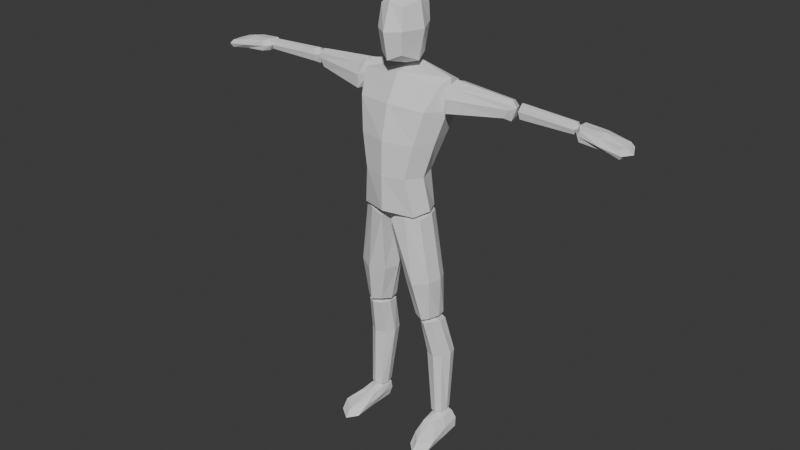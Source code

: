 # Source: HumanoidParts.blend  (saved by Blender 4.1.24; exported with 4.5.12 LTS)
import bpy
from mathutils import Matrix  # noqa: F401  (used for matrix-valued properties, if any)

bpy.ops.wm.read_factory_settings(use_empty=True)
scene = bpy.context.scene
scene.name = 'Scene'

# ---- collections
col_collection = bpy.data.collections.new('Collection'); scene.collection.children.link(col_collection)

# ---- world
world_world = bpy.data.worlds.new('World'); scene.world = world_world
world_world.use_nodes = True; world_world.node_tree.nodes.clear()
_N = world_world.node_tree.nodes; _L = world_world.node_tree.links
n0 = _N.new('ShaderNodeOutputWorld'); n0.name = 'World Output'; n0.location = (300, 300)
n1 = _N.new('ShaderNodeBackground'); n1.name = 'Background'; n1.location = (10, 300)
n1.inputs[0].default_value = (0.05088, 0.05088, 0.05088, 1.0)
_L.new(n1.outputs[0], n0.inputs[0])
n0.is_active_output = True
world_world.color = (0.05088, 0.05088, 0.05088)
world_world.use_sun_shadow = False
world_world.sun_shadow_jitter_overblur = 0.0

# ---- meshes
me_004 = bpy.data.meshes.new('큐브.004')
me_004.from_pydata([(-0.01894, -0.02719, -0.4383), (0.04346, -0.09582, -0.03138), (-0.01527, 0.05975, -0.4486), (0.04088, 0.09531, -0.03056), (-0.08222, -0.0268, -0.4389), (-0.05732, -0.05591, -0.02195), (-0.08907, 0.05318, -0.4394), (-0.03821, 0.05792, -0.02445), (-0.00581, 0.01718, -0.4514), (0.0158, -0.04651, -0.2882), (0.0559, -0.0008987, -0.01896), (0.00529, 0.06222, -0.2889), (-0.05758, 0.06986, -0.4464), (0.001677, 0.08476, -0.02605), (-0.08086, 0.05979, -0.2799), (-0.09581, 0.01792, -0.439), (-0.06541, 0.002029, -0.01272), (-0.09466, -0.04607, -0.2757), (-0.0578, -0.0417, -0.446), (-0.009846, -0.08591, -0.02001), (0.0, 0.0, 0.0), (-0.05527, 0.01797, -0.455), (-0.03786, -0.07613, -0.2871), (-0.1022, 0.01353, -0.2763), (-0.04086, 0.08049, -0.2843), (0.03088, 0.01638, -0.2926)], [], [(25, 11, 3, 10), (24, 14, 7, 13), (23, 17, 5, 16), (22, 9, 1, 19), (21, 18, 4, 15), (20, 19, 1, 10), (16, 5, 19, 20), (7, 16, 20, 13), (13, 20, 10, 3), (8, 0, 18, 21), (2, 8, 21, 12), (12, 21, 15, 6), (18, 0, 9, 22), (4, 18, 22, 17), (17, 22, 19, 5), (15, 4, 17, 23), (6, 15, 23, 14), (14, 23, 16, 7), (12, 6, 14, 24), (2, 12, 24, 11), (11, 24, 13, 3), (8, 2, 11, 25), (0, 8, 25, 9), (9, 25, 10, 1)])
_uv = me_004.uv_layers.new(name='UV 맵')
_uv.uv.foreach_set('vector', [0.5, 0.125, 0.5, 0.25, 0.625, 0.25, 0.625, 0.07372, 0.5, 0.375, 0.5, 0.5, 0.625, 0.5, 0.625, 0.375, 0.5, 0.625, 0.5, 0.75, 0.625, 0.75, 0.625, 0.625, 0.5, 0.875, 0.5, 1.0, 0.625, 1.0, 0.625, 0.875, 0.25, 0.625, 0.25, 0.75, 0.375, 0.75, 0.375, 0.625, 0.75, 0.625, 0.75, 0.75, 0.875, 0.75, 0.875, 0.6763, 0.625, 0.625, 0.625, 0.75, 0.75, 0.75, 0.75, 0.625, 0.625, 0.5, 0.625, 0.625, 0.75, 0.625, 0.75, 0.5, 0.75, 0.5, 0.75, 0.625, 0.875, 0.6763, 0.875, 0.5, 0.125, 0.625, 0.125, 0.75, 0.25, 0.75, 0.25, 0.625, 0.125, 0.5, 0.125, 0.625, 0.25, 0.625, 0.25, 0.5, 0.25, 0.5, 0.25, 0.625, 0.375, 0.625, 0.375, 0.5, 0.375, 0.875, 0.375, 1.0, 0.5, 1.0, 0.5, 0.875, 0.375, 0.75, 0.375, 0.875, 0.5, 0.875, 0.5, 0.75, 0.5, 0.75, 0.5, 0.875, 0.625, 0.875, 0.625, 0.75, 0.375, 0.625, 0.375, 0.75, 0.5, 0.75, 0.5, 0.625, 0.375, 0.5, 0.375, 0.625, 0.5, 0.625, 0.5, 0.5, 0.5, 0.5, 0.5, 0.625, 0.625, 0.625, 0.625, 0.5, 0.375, 0.375, 0.375, 0.5, 0.5, 0.5, 0.5, 0.375, 0.375, 0.25, 0.375, 0.375, 0.5, 0.375, 0.5, 0.25, 0.5, 0.25, 0.5, 0.375, 0.625, 0.375, 0.625, 0.25, 0.375, 0.125, 0.375, 0.25, 0.5, 0.25, 0.5, 0.125, 0.375, 0.0, 0.375, 0.125, 0.5, 0.125, 0.5, 0.0, 0.5, 0.0, 0.5, 0.125, 0.625, 0.07372, 0.625, 0.0])
me_004.update()
me_005 = bpy.data.meshes.new('큐브.005')
me_005.from_pydata([(-0.009951, 0.005518, -0.4295), (0.02253, -0.02948, -0.01076), (-0.00948, 0.06812, -0.4272), (0.03281, 0.04839, -0.01668), (-0.05725, 0.006348, -0.4256), (-0.0328, -0.03152, -0.005021), (-0.05663, 0.06038, -0.4194), (-0.04026, 0.0432, -0.009585), (-0.0004806, 0.03575, -0.4299), (0.0147, 0.005931, -0.168), (0.03835, 0.00548, -0.01351), (0.01906, 0.086, -0.1712), (-0.03395, 0.07329, -0.4258), (-0.005795, 0.05732, -0.008191), (-0.05888, 0.07981, -0.1639), (-0.06253, 0.03668, -0.4231), (-0.04462, 0.006112, -0.004086), (-0.05519, 0.007483, -0.1619), (-0.03534, -0.002953, -0.4252), (-0.004929, -0.04626, -0.009663), (0.0, 0.0, 0.0), (-0.03422, 0.03572, -0.4338), (-0.02486, -0.009856, -0.1672), (-0.07031, 0.04263, -0.1628), (-0.02609, 0.09864, -0.1667), (0.03298, 0.04138, -0.1719)], [], [(25, 11, 3, 10), (24, 14, 7, 13), (23, 17, 5, 16), (22, 9, 1, 19), (21, 18, 4, 15), (20, 19, 1, 10), (16, 5, 19, 20), (7, 16, 20, 13), (13, 20, 10, 3), (8, 0, 18, 21), (2, 8, 21, 12), (12, 21, 15, 6), (18, 0, 9, 22), (4, 18, 22, 17), (17, 22, 19, 5), (15, 4, 17, 23), (6, 15, 23, 14), (14, 23, 16, 7), (12, 6, 14, 24), (2, 12, 24, 11), (11, 24, 13, 3), (8, 2, 11, 25), (0, 8, 25, 9), (9, 25, 10, 1)])
_uv = me_005.uv_layers.new(name='UV 맵')
_uv.uv.foreach_set('vector', [0.5, 0.125, 0.5, 0.25, 0.625, 0.25, 0.625, 0.125, 0.5, 0.375, 0.5, 0.5, 0.625, 0.5, 0.625, 0.375, 0.5, 0.625, 0.5, 0.75, 0.625, 0.75, 0.625, 0.625, 0.5, 0.875, 0.5, 1.0, 0.625, 1.0, 0.625, 0.875, 0.25, 0.625, 0.25, 0.75, 0.375, 0.75, 0.375, 0.625, 0.75, 0.625, 0.75, 0.75, 0.875, 0.75, 0.875, 0.625, 0.625, 0.625, 0.625, 0.75, 0.75, 0.75, 0.75, 0.625, 0.625, 0.5, 0.625, 0.625, 0.75, 0.625, 0.75, 0.5, 0.75, 0.5, 0.75, 0.625, 0.875, 0.625, 0.875, 0.5, 0.125, 0.625, 0.125, 0.75, 0.25, 0.75, 0.25, 0.625, 0.125, 0.5, 0.125, 0.625, 0.25, 0.625, 0.25, 0.5, 0.25, 0.5, 0.25, 0.625, 0.375, 0.625, 0.375, 0.5, 0.375, 0.875, 0.375, 1.0, 0.5, 1.0, 0.5, 0.875, 0.375, 0.75, 0.375, 0.875, 0.5, 0.875, 0.5, 0.75, 0.5, 0.75, 0.5, 0.875, 0.625, 0.875, 0.625, 0.75, 0.375, 0.625, 0.375, 0.75, 0.5, 0.75, 0.5, 0.625, 0.375, 0.5, 0.375, 0.625, 0.5, 0.625, 0.5, 0.5, 0.5, 0.5, 0.5, 0.625, 0.625, 0.625, 0.625, 0.5, 0.375, 0.375, 0.375, 0.5, 0.5, 0.5, 0.5, 0.375, 0.375, 0.25, 0.375, 0.375, 0.5, 0.375, 0.5, 0.25, 0.5, 0.25, 0.5, 0.375, 0.625, 0.375, 0.625, 0.25, 0.375, 0.125, 0.375, 0.25, 0.5, 0.25, 0.5, 0.125, 0.375, 0.0, 0.375, 0.125, 0.5, 0.125, 0.5, 0.0, 0.5, 0.0, 0.5, 0.125, 0.625, 0.125, 0.625, 0.0])
me_005.update()
me_013 = bpy.data.meshes.new('큐브.013')
me_013.from_pydata([(-0.03, -0.04978, -0.02055), (-0.02959, -0.04978, 0.01912), (-0.01232, 0.01922, -0.02193), (-0.01204, 0.01922, 0.02008), (-0.1829, -0.06065, -0.03459), (-0.18, -0.06065, -0.00468), (-0.1776, 0.02078, -0.03352), (-0.1748, 0.02078, -0.003665), (-0.01446, -0.02261, -0.02201), (-0.02336, -0.05183, -0.0006232), (-0.01399, -0.02261, 0.02353), (0.001194, 0.02559, -0.001173), (-0.09204, 0.02036, -0.02144), (-0.09228, 0.02036, 0.01417), (-0.1854, 0.02735, -0.01895), (-0.1877, -0.0228, -0.03669), (-0.1841, -0.0228, -0.005477), (-0.1919, -0.06735, -0.01972), (-0.1044, -0.0528, -0.02435), (-0.1045, -0.0528, 0.01123), (-0.1041, -0.01554, 0.01941), (-0.1042, -0.01554, -0.02569), (-0.1046, -0.06589, -0.008465), (-0.2118, -0.02528, -0.02309), (-0.0923, 0.03331, -0.005238), (-0.001194, -0.02559, 0.001173)], [], [(25, 11, 3, 10), (24, 14, 7, 13), (23, 17, 5, 16), (22, 9, 1, 19), (21, 18, 4, 15), (20, 19, 1, 10), (16, 5, 19, 20), (7, 16, 20, 13), (13, 20, 10, 3), (8, 0, 18, 21), (2, 8, 21, 12), (12, 21, 15, 6), (18, 0, 9, 22), (4, 18, 22, 17), (17, 22, 19, 5), (15, 4, 17, 23), (6, 15, 23, 14), (14, 23, 16, 7), (12, 6, 14, 24), (2, 12, 24, 11), (11, 24, 13, 3), (8, 2, 11, 25), (0, 8, 25, 9), (9, 25, 10, 1)])
_uv = me_013.uv_layers.new(name='UV 맵')
_uv.uv.foreach_set('vector', [0.5, 0.125, 0.5, 0.25, 0.625, 0.25, 0.625, 0.125, 0.5, 0.375, 0.5, 0.5, 0.625, 0.5, 0.625, 0.375, 0.5, 0.625, 0.5, 0.75, 0.625, 0.75, 0.625, 0.625, 0.5, 0.875, 0.5, 1.0, 0.625, 1.0, 0.625, 0.875, 0.25, 0.625, 0.25, 0.75, 0.375, 0.75, 0.375, 0.625, 0.75, 0.625, 0.75, 0.75, 0.875, 0.75, 0.875, 0.625, 0.625, 0.625, 0.625, 0.75, 0.75, 0.75, 0.75, 0.625, 0.625, 0.5, 0.625, 0.625, 0.75, 0.625, 0.75, 0.5, 0.75, 0.5, 0.75, 0.625, 0.875, 0.625, 0.875, 0.5, 0.125, 0.625, 0.125, 0.75, 0.25, 0.75, 0.25, 0.625, 0.125, 0.5, 0.125, 0.625, 0.25, 0.625, 0.25, 0.5, 0.25, 0.5, 0.25, 0.625, 0.375, 0.625, 0.375, 0.5, 0.375, 0.875, 0.375, 1.0, 0.5, 1.0, 0.5, 0.875, 0.375, 0.75, 0.375, 0.875, 0.5, 0.875, 0.5, 0.75, 0.5, 0.75, 0.5, 0.875, 0.625, 0.875, 0.625, 0.75, 0.375, 0.625, 0.375, 0.75, 0.5, 0.75, 0.5, 0.625, 0.375, 0.5, 0.375, 0.625, 0.5, 0.625, 0.5, 0.5, 0.5, 0.5, 0.5, 0.625, 0.625, 0.625, 0.625, 0.5, 0.375, 0.375, 0.375, 0.5, 0.5, 0.5, 0.5, 0.375, 0.375, 0.25, 0.375, 0.375, 0.5, 0.375, 0.5, 0.25, 0.5, 0.25, 0.5, 0.375, 0.625, 0.375, 0.625, 0.25, 0.375, 0.125, 0.375, 0.25, 0.5, 0.25, 0.5, 0.125, 0.375, 0.0, 0.375, 0.125, 0.5, 0.125, 0.5, 0.0, 0.5, 0.0, 0.5, 0.125, 0.625, 0.125, 0.625, 0.0])
me_013.update()
me_002 = bpy.data.meshes.new('큐브.002')
me_002.from_pydata([(-0.01924, -0.0257, -0.02276), (-0.01969, -0.02422, 0.02257), (-0.01747, 0.02444, -0.02335), (-0.0144, 0.01667, 0.01748), (-0.2286, -0.03286, -0.01774), (-0.2276, -0.03117, 0.01019), (-0.2206, 0.01214, -0.01813), (-0.2204, 0.009771, 0.01038), (-0.01303, 0.002177, -0.0373), (-0.01407, -0.02997, 0.003279), (-0.01232, -0.002662, 0.02585), (-0.01169, 0.02629, 0.0001431), (-0.2238, 0.01636, -0.003147), (-0.2259, -0.008491, -0.02457), (-0.2242, -0.009247, 0.01695), (-0.231, -0.03707, -0.001346), (-0.2369, -0.01016, -0.0008459), (2.98e-08, 0.0, 0.0)], [], [(17, 11, 3, 10), (11, 12, 7, 3), (16, 15, 5, 14), (15, 9, 1, 5), (8, 0, 4, 13), (14, 5, 1, 10), (7, 14, 10, 3), (2, 8, 13, 6), (4, 0, 9, 15), (13, 4, 15, 16), (6, 13, 16, 12), (12, 16, 14, 7), (2, 6, 12, 11), (8, 2, 11, 17), (0, 8, 17, 9), (9, 17, 10, 1)])
_uv = me_002.uv_layers.new(name='UV 맵')
_uv.uv.foreach_set('vector', [0.5, 0.1326, 0.5, 0.2652, 0.625, 0.2652, 0.625, 0.1326, 0.5, 0.2652, 0.5, 0.5, 0.625, 0.5, 0.625, 0.2652, 0.5, 0.625, 0.5, 0.75, 0.625, 0.75, 0.625, 0.625, 0.5, 0.75, 0.5, 0.9848, 0.625, 0.9848, 0.625, 0.75, 0.1402, 0.625, 0.1402, 0.75, 0.375, 0.75, 0.375, 0.625, 0.625, 0.625, 0.625, 0.75, 0.8598, 0.75, 0.8598, 0.625, 0.625, 0.5, 0.625, 0.625, 0.8598, 0.625, 0.8598, 0.5, 0.1402, 0.5, 0.1402, 0.625, 0.375, 0.625, 0.375, 0.5, 0.375, 0.75, 0.375, 0.9848, 0.5, 0.9848, 0.5, 0.75, 0.375, 0.625, 0.375, 0.75, 0.5, 0.75, 0.5, 0.625, 0.375, 0.5, 0.375, 0.625, 0.5, 0.625, 0.5, 0.5, 0.5, 0.5, 0.5, 0.625, 0.625, 0.625, 0.625, 0.5, 0.375, 0.2652, 0.375, 0.5, 0.5, 0.5, 0.5, 0.2652, 0.375, 0.1326, 0.375, 0.2652, 0.5, 0.2652, 0.5, 0.1326, 0.375, 0.0, 0.375, 0.1326, 0.5, 0.1326, 0.5, 0.0, 0.5, 0.0, 0.5, 0.1326, 0.625, 0.1326, 0.625, 0.0])
me_002.update()
me_007 = bpy.data.meshes.new('큐브.007')
me_007.from_pydata([(0.0186, -0.1515, -0.07826), (0.0226, -0.06378, -0.01953), (0.01991, 0.04365, -0.07466), (0.02697, 0.0457, -0.008763), (-0.0645, -0.1533, -0.07885), (-0.03592, -0.0644, -0.01968), (-0.05134, 0.04452, -0.07501), (-0.03027, 0.04808, -0.01015), (0.02007, -0.04948, -0.07326), (0.02474, -0.1121, -0.04862), (0.02513, -0.007324, -0.01025), (0.02734, 0.05093, -0.0408), (-0.01648, 0.0627, -0.08258), (-0.0006566, 0.05093, -0.004353), (-0.04487, 0.05508, -0.04283), (-0.06062, -0.05, -0.07334), (-0.03199, -0.006157, -0.01095), (-0.07, -0.12, -0.0507), (-0.01741, -0.1863, -0.08549), (-0.004785, -0.06446, -0.01745), (0.0, 0.0, 0.0), (-0.02208, -0.05857, -0.08418), (-0.01722, -0.1612, -0.05559), (-0.05692, -0.02827, -0.042), (-0.008758, 0.07079, -0.03943), (0.03128, -0.02816, -0.04175)], [], [(25, 11, 3, 10), (24, 14, 7, 13), (23, 17, 5, 16), (22, 9, 1, 19), (21, 18, 4, 15), (20, 19, 1, 10), (16, 5, 19, 20), (7, 16, 20, 13), (13, 20, 10, 3), (8, 0, 18, 21), (2, 8, 21, 12), (12, 21, 15, 6), (18, 0, 9, 22), (4, 18, 22, 17), (17, 22, 19, 5), (15, 4, 17, 23), (6, 15, 23, 14), (14, 23, 16, 7), (12, 6, 14, 24), (2, 12, 24, 11), (11, 24, 13, 3), (8, 2, 11, 25), (0, 8, 25, 9), (9, 25, 10, 1)])
_uv = me_007.uv_layers.new(name='UV 맵')
_uv.uv.foreach_set('vector', [0.5, 0.125, 0.5, 0.25, 0.625, 0.25, 0.625, 0.125, 0.5, 0.375, 0.5, 0.5, 0.625, 0.5, 0.625, 0.375, 0.5, 0.625, 0.5, 0.75, 0.625, 0.75, 0.625, 0.625, 0.5, 0.875, 0.5, 1.0, 0.625, 1.0, 0.625, 0.875, 0.25, 0.625, 0.25, 0.75, 0.375, 0.75, 0.375, 0.625, 0.75, 0.625, 0.75, 0.75, 0.875, 0.75, 0.875, 0.625, 0.625, 0.625, 0.625, 0.75, 0.75, 0.75, 0.75, 0.625, 0.625, 0.5, 0.625, 0.625, 0.75, 0.625, 0.75, 0.5, 0.75, 0.5, 0.75, 0.625, 0.875, 0.625, 0.875, 0.5, 0.125, 0.625, 0.125, 0.75, 0.25, 0.75, 0.25, 0.625, 0.125, 0.5, 0.125, 0.625, 0.25, 0.625, 0.25, 0.5, 0.25, 0.5, 0.25, 0.625, 0.375, 0.625, 0.375, 0.5, 0.375, 0.875, 0.375, 1.0, 0.5, 1.0, 0.5, 0.875, 0.375, 0.75, 0.375, 0.875, 0.5, 0.875, 0.5, 0.75, 0.5, 0.75, 0.5, 0.875, 0.625, 0.875, 0.625, 0.75, 0.375, 0.625, 0.375, 0.75, 0.5, 0.75, 0.5, 0.625, 0.375, 0.5, 0.375, 0.625, 0.5, 0.625, 0.5, 0.5, 0.5, 0.5, 0.5, 0.625, 0.625, 0.625, 0.625, 0.5, 0.375, 0.375, 0.375, 0.5, 0.5, 0.5, 0.5, 0.375, 0.375, 0.25, 0.375, 0.375, 0.5, 0.375, 0.5, 0.25, 0.5, 0.25, 0.5, 0.375, 0.625, 0.375, 0.625, 0.25, 0.375, 0.125, 0.375, 0.25, 0.5, 0.25, 0.5, 0.125, 0.375, 0.0, 0.375, 0.125, 0.5, 0.125, 0.5, 0.0, 0.5, 0.0, 0.5, 0.125, 0.625, 0.125, 0.625, 0.0])
me_007.update()
me_001 = bpy.data.meshes.new('큐브.001')
me_001.from_pydata([(-0.01241, -0.06179, -0.05662), (-0.01291, -0.04548, 0.03353), (-0.01416, 0.05195, -0.05515), (-0.01454, 0.04258, 0.03257), (-0.2204, -0.01757, -0.03347), (-0.2379, -0.01505, 0.01551), (-0.2336, 0.03978, -0.03959), (-0.2283, 0.03687, 0.01833), (-0.01663, -0.003901, -0.06351), (-0.01098, -0.06375, -0.005293), (-0.01238, -0.003148, 0.04944), (-0.01387, 0.05953, -0.003471), (-0.2366, 0.04936, -0.005082), (-0.2375, 0.003419, -0.04678), (-0.2387, 0.007237, 0.02769), (-0.2392, -0.0175, -0.001207), (-0.2521, 0.01151, 0.0001746), (0.0, -1.863e-09, 0.0)], [], [(17, 11, 3, 10), (11, 12, 7, 3), (16, 15, 5, 14), (15, 9, 1, 5), (8, 0, 4, 13), (14, 5, 1, 10), (7, 14, 10, 3), (2, 8, 13, 6), (4, 0, 9, 15), (13, 4, 15, 16), (6, 13, 16, 12), (12, 16, 14, 7), (2, 6, 12, 11), (8, 2, 11, 17), (0, 8, 17, 9), (9, 17, 10, 1)])
_uv = me_001.uv_layers.new(name='UV 맵')
_uv.uv.foreach_set('vector', [0.5, 0.1326, 0.5, 0.2652, 0.625, 0.2652, 0.625, 0.1326, 0.5, 0.2652, 0.5, 0.5, 0.625, 0.5, 0.625, 0.2652, 0.5, 0.625, 0.5, 0.75, 0.625, 0.75, 0.625, 0.625, 0.5, 0.75, 0.5, 0.9848, 0.625, 0.9848, 0.625, 0.75, 0.1402, 0.625, 0.1402, 0.75, 0.375, 0.75, 0.375, 0.625, 0.625, 0.625, 0.625, 0.75, 0.8598, 0.75, 0.8598, 0.625, 0.625, 0.5, 0.625, 0.625, 0.8598, 0.625, 0.8598, 0.5, 0.1402, 0.5, 0.1402, 0.625, 0.375, 0.625, 0.375, 0.5, 0.375, 0.75, 0.375, 0.9848, 0.5, 0.9848, 0.5, 0.75, 0.375, 0.625, 0.375, 0.75, 0.5, 0.75, 0.5, 0.625, 0.375, 0.5, 0.375, 0.625, 0.5, 0.625, 0.5, 0.5, 0.5, 0.5, 0.5, 0.625, 0.625, 0.625, 0.625, 0.5, 0.375, 0.2652, 0.375, 0.5, 0.5, 0.5, 0.5, 0.2652, 0.375, 0.1326, 0.375, 0.2652, 0.5, 0.2652, 0.5, 0.1326, 0.375, 0.0, 0.375, 0.1326, 0.5, 0.1326, 0.5, 0.0, 0.5, 0.0, 0.5, 0.1326, 0.625, 0.1326, 0.625, 0.0])
me_001.update()
me_008 = bpy.data.meshes.new('큐브.008')
me_008.from_pydata([(0.01894, -0.02719, -0.4383), (-0.04346, -0.09582, -0.03138), (0.01527, 0.05975, -0.4486), (-0.04088, 0.09531, -0.03056), (0.08222, -0.0268, -0.4389), (0.05732, -0.05591, -0.02195), (0.08907, 0.05318, -0.4394), (0.03821, 0.05792, -0.02445), (0.00581, 0.01718, -0.4514), (-0.0158, -0.04651, -0.2882), (-0.0559, -0.0008987, -0.01896), (-0.00529, 0.06222, -0.2889), (0.05758, 0.06986, -0.4464), (-0.001677, 0.08476, -0.02605), (0.08086, 0.05979, -0.2799), (0.09581, 0.01792, -0.439), (0.06541, 0.002029, -0.01272), (0.09466, -0.04607, -0.2757), (0.0578, -0.0417, -0.446), (0.009846, -0.08591, -0.02001), (0.0, 0.0, 0.0), (0.05527, 0.01797, -0.455), (0.03786, -0.07613, -0.2871), (0.1022, 0.01353, -0.2763), (0.04086, 0.08049, -0.2843), (-0.03088, 0.01638, -0.2926)], [], [(25, 10, 3, 11), (24, 13, 7, 14), (23, 16, 5, 17), (22, 19, 1, 9), (21, 15, 4, 18), (20, 10, 1, 19), (16, 20, 19, 5), (7, 13, 20, 16), (13, 3, 10, 20), (8, 21, 18, 0), (2, 12, 21, 8), (12, 6, 15, 21), (18, 22, 9, 0), (4, 17, 22, 18), (17, 5, 19, 22), (15, 23, 17, 4), (6, 14, 23, 15), (14, 7, 16, 23), (12, 24, 14, 6), (2, 11, 24, 12), (11, 3, 13, 24), (8, 25, 11, 2), (0, 9, 25, 8), (9, 1, 10, 25)])
_uv = me_008.uv_layers.new(name='UV 맵')
_uv.uv.foreach_set('vector', [0.5, 0.125, 0.625, 0.07372, 0.625, 0.25, 0.5, 0.25, 0.5, 0.375, 0.625, 0.375, 0.625, 0.5, 0.5, 0.5, 0.5, 0.625, 0.625, 0.625, 0.625, 0.75, 0.5, 0.75, 0.5, 0.875, 0.625, 0.875, 0.625, 1.0, 0.5, 1.0, 0.25, 0.625, 0.375, 0.625, 0.375, 0.75, 0.25, 0.75, 0.75, 0.625, 0.875, 0.6763, 0.875, 0.75, 0.75, 0.75, 0.625, 0.625, 0.75, 0.625, 0.75, 0.75, 0.625, 0.75, 0.625, 0.5, 0.75, 0.5, 0.75, 0.625, 0.625, 0.625, 0.75, 0.5, 0.875, 0.5, 0.875, 0.6763, 0.75, 0.625, 0.125, 0.625, 0.25, 0.625, 0.25, 0.75, 0.125, 0.75, 0.125, 0.5, 0.25, 0.5, 0.25, 0.625, 0.125, 0.625, 0.25, 0.5, 0.375, 0.5, 0.375, 0.625, 0.25, 0.625, 0.375, 0.875, 0.5, 0.875, 0.5, 1.0, 0.375, 1.0, 0.375, 0.75, 0.5, 0.75, 0.5, 0.875, 0.375, 0.875, 0.5, 0.75, 0.625, 0.75, 0.625, 0.875, 0.5, 0.875, 0.375, 0.625, 0.5, 0.625, 0.5, 0.75, 0.375, 0.75, 0.375, 0.5, 0.5, 0.5, 0.5, 0.625, 0.375, 0.625, 0.5, 0.5, 0.625, 0.5, 0.625, 0.625, 0.5, 0.625, 0.375, 0.375, 0.5, 0.375, 0.5, 0.5, 0.375, 0.5, 0.375, 0.25, 0.5, 0.25, 0.5, 0.375, 0.375, 0.375, 0.5, 0.25, 0.625, 0.25, 0.625, 0.375, 0.5, 0.375, 0.375, 0.125, 0.5, 0.125, 0.5, 0.25, 0.375, 0.25, 0.375, 0.0, 0.5, 0.0, 0.5, 0.125, 0.375, 0.125, 0.5, 0.0, 0.625, 0.0, 0.625, 0.07372, 0.5, 0.125])
me_008.update()
me_009 = bpy.data.meshes.new('큐브.009')
me_009.from_pydata([(0.009951, 0.005518, -0.4295), (-0.02253, -0.02948, -0.01076), (0.00948, 0.06812, -0.4272), (-0.03281, 0.04839, -0.01668), (0.05725, 0.006348, -0.4256), (0.0328, -0.03152, -0.005021), (0.05663, 0.06038, -0.4194), (0.04026, 0.0432, -0.009585), (0.0004806, 0.03575, -0.4299), (-0.0147, 0.005931, -0.168), (-0.03835, 0.00548, -0.01351), (-0.01906, 0.086, -0.1712), (0.03395, 0.07329, -0.4258), (0.005795, 0.05732, -0.008191), (0.05888, 0.07981, -0.1639), (0.06253, 0.03668, -0.4231), (0.04462, 0.006112, -0.004086), (0.05519, 0.007483, -0.1619), (0.03534, -0.002953, -0.4252), (0.004929, -0.04626, -0.009663), (0.0, 0.0, 0.0), (0.03422, 0.03572, -0.4338), (0.02486, -0.009856, -0.1672), (0.07031, 0.04263, -0.1628), (0.02609, 0.09864, -0.1667), (-0.03298, 0.04138, -0.1719)], [], [(25, 10, 3, 11), (24, 13, 7, 14), (23, 16, 5, 17), (22, 19, 1, 9), (21, 15, 4, 18), (20, 10, 1, 19), (16, 20, 19, 5), (7, 13, 20, 16), (13, 3, 10, 20), (8, 21, 18, 0), (2, 12, 21, 8), (12, 6, 15, 21), (18, 22, 9, 0), (4, 17, 22, 18), (17, 5, 19, 22), (15, 23, 17, 4), (6, 14, 23, 15), (14, 7, 16, 23), (12, 24, 14, 6), (2, 11, 24, 12), (11, 3, 13, 24), (8, 25, 11, 2), (0, 9, 25, 8), (9, 1, 10, 25)])
_uv = me_009.uv_layers.new(name='UV 맵')
_uv.uv.foreach_set('vector', [0.5, 0.125, 0.625, 0.125, 0.625, 0.25, 0.5, 0.25, 0.5, 0.375, 0.625, 0.375, 0.625, 0.5, 0.5, 0.5, 0.5, 0.625, 0.625, 0.625, 0.625, 0.75, 0.5, 0.75, 0.5, 0.875, 0.625, 0.875, 0.625, 1.0, 0.5, 1.0, 0.25, 0.625, 0.375, 0.625, 0.375, 0.75, 0.25, 0.75, 0.75, 0.625, 0.875, 0.625, 0.875, 0.75, 0.75, 0.75, 0.625, 0.625, 0.75, 0.625, 0.75, 0.75, 0.625, 0.75, 0.625, 0.5, 0.75, 0.5, 0.75, 0.625, 0.625, 0.625, 0.75, 0.5, 0.875, 0.5, 0.875, 0.625, 0.75, 0.625, 0.125, 0.625, 0.25, 0.625, 0.25, 0.75, 0.125, 0.75, 0.125, 0.5, 0.25, 0.5, 0.25, 0.625, 0.125, 0.625, 0.25, 0.5, 0.375, 0.5, 0.375, 0.625, 0.25, 0.625, 0.375, 0.875, 0.5, 0.875, 0.5, 1.0, 0.375, 1.0, 0.375, 0.75, 0.5, 0.75, 0.5, 0.875, 0.375, 0.875, 0.5, 0.75, 0.625, 0.75, 0.625, 0.875, 0.5, 0.875, 0.375, 0.625, 0.5, 0.625, 0.5, 0.75, 0.375, 0.75, 0.375, 0.5, 0.5, 0.5, 0.5, 0.625, 0.375, 0.625, 0.5, 0.5, 0.625, 0.5, 0.625, 0.625, 0.5, 0.625, 0.375, 0.375, 0.5, 0.375, 0.5, 0.5, 0.375, 0.5, 0.375, 0.25, 0.5, 0.25, 0.5, 0.375, 0.375, 0.375, 0.5, 0.25, 0.625, 0.25, 0.625, 0.375, 0.5, 0.375, 0.375, 0.125, 0.5, 0.125, 0.5, 0.25, 0.375, 0.25, 0.375, 0.0, 0.5, 0.0, 0.5, 0.125, 0.375, 0.125, 0.5, 0.0, 0.625, 0.0, 0.625, 0.125, 0.5, 0.125])
me_009.update()
me_014 = bpy.data.meshes.new('큐브.014')
me_014.from_pydata([(0.03, -0.04978, -0.02055), (0.02959, -0.04978, 0.01912), (0.01232, 0.01922, -0.02193), (0.01204, 0.01922, 0.02008), (0.1829, -0.06065, -0.03459), (0.18, -0.06065, -0.00468), (0.1776, 0.02078, -0.03352), (0.1748, 0.02078, -0.003665), (0.01446, -0.02261, -0.02201), (0.02336, -0.05183, -0.0006232), (0.01399, -0.02261, 0.02353), (-0.001194, 0.02559, -0.001173), (0.09204, 0.02036, -0.02144), (0.09229, 0.02036, 0.01417), (0.1854, 0.02735, -0.01895), (0.1877, -0.0228, -0.03669), (0.1841, -0.0228, -0.005477), (0.1919, -0.06735, -0.01972), (0.1044, -0.0528, -0.02435), (0.1045, -0.0528, 0.01123), (0.1041, -0.01554, 0.01941), (0.1042, -0.01554, -0.02569), (0.1046, -0.06589, -0.008465), (0.2118, -0.02528, -0.02309), (0.0923, 0.03331, -0.005238), (0.001194, -0.02559, 0.001173)], [], [(25, 10, 3, 11), (24, 13, 7, 14), (23, 16, 5, 17), (22, 19, 1, 9), (21, 15, 4, 18), (20, 10, 1, 19), (16, 20, 19, 5), (7, 13, 20, 16), (13, 3, 10, 20), (8, 21, 18, 0), (2, 12, 21, 8), (12, 6, 15, 21), (18, 22, 9, 0), (4, 17, 22, 18), (17, 5, 19, 22), (15, 23, 17, 4), (6, 14, 23, 15), (14, 7, 16, 23), (12, 24, 14, 6), (2, 11, 24, 12), (11, 3, 13, 24), (8, 25, 11, 2), (0, 9, 25, 8), (9, 1, 10, 25)])
_uv = me_014.uv_layers.new(name='UV 맵')
_uv.uv.foreach_set('vector', [0.5, 0.125, 0.625, 0.125, 0.625, 0.25, 0.5, 0.25, 0.5, 0.375, 0.625, 0.375, 0.625, 0.5, 0.5, 0.5, 0.5, 0.625, 0.625, 0.625, 0.625, 0.75, 0.5, 0.75, 0.5, 0.875, 0.625, 0.875, 0.625, 1.0, 0.5, 1.0, 0.25, 0.625, 0.375, 0.625, 0.375, 0.75, 0.25, 0.75, 0.75, 0.625, 0.875, 0.625, 0.875, 0.75, 0.75, 0.75, 0.625, 0.625, 0.75, 0.625, 0.75, 0.75, 0.625, 0.75, 0.625, 0.5, 0.75, 0.5, 0.75, 0.625, 0.625, 0.625, 0.75, 0.5, 0.875, 0.5, 0.875, 0.625, 0.75, 0.625, 0.125, 0.625, 0.25, 0.625, 0.25, 0.75, 0.125, 0.75, 0.125, 0.5, 0.25, 0.5, 0.25, 0.625, 0.125, 0.625, 0.25, 0.5, 0.375, 0.5, 0.375, 0.625, 0.25, 0.625, 0.375, 0.875, 0.5, 0.875, 0.5, 1.0, 0.375, 1.0, 0.375, 0.75, 0.5, 0.75, 0.5, 0.875, 0.375, 0.875, 0.5, 0.75, 0.625, 0.75, 0.625, 0.875, 0.5, 0.875, 0.375, 0.625, 0.5, 0.625, 0.5, 0.75, 0.375, 0.75, 0.375, 0.5, 0.5, 0.5, 0.5, 0.625, 0.375, 0.625, 0.5, 0.5, 0.625, 0.5, 0.625, 0.625, 0.5, 0.625, 0.375, 0.375, 0.5, 0.375, 0.5, 0.5, 0.375, 0.5, 0.375, 0.25, 0.5, 0.25, 0.5, 0.375, 0.375, 0.375, 0.5, 0.25, 0.625, 0.25, 0.625, 0.375, 0.5, 0.375, 0.375, 0.125, 0.5, 0.125, 0.5, 0.25, 0.375, 0.25, 0.375, 0.0, 0.5, 0.0, 0.5, 0.125, 0.375, 0.125, 0.5, 0.0, 0.625, 0.0, 0.625, 0.125, 0.5, 0.125])
me_014.update()
me_012 = bpy.data.meshes.new('큐브.012')
me_012.from_pydata([(0.01924, -0.0257, -0.02276), (0.01969, -0.02422, 0.02257), (0.01747, 0.02444, -0.02335), (0.0144, 0.01667, 0.01748), (0.2286, -0.03286, -0.01774), (0.2276, -0.03117, 0.01019), (0.2206, 0.01214, -0.01813), (0.2204, 0.009771, 0.01038), (0.01303, 0.002177, -0.0373), (0.01407, -0.02997, 0.003279), (0.01232, -0.002662, 0.02585), (0.01169, 0.02629, 0.0001431), (0.2238, 0.01636, -0.003147), (0.2259, -0.008491, -0.02457), (0.2242, -0.009247, 0.01695), (0.231, -0.03707, -0.001346), (0.2369, -0.01016, -0.0008459), (-2.98e-08, 0.0, 0.0)], [], [(17, 10, 3, 11), (11, 3, 7, 12), (16, 14, 5, 15), (15, 5, 1, 9), (8, 13, 4, 0), (14, 10, 1, 5), (7, 3, 10, 14), (2, 6, 13, 8), (4, 15, 9, 0), (13, 16, 15, 4), (6, 12, 16, 13), (12, 7, 14, 16), (2, 11, 12, 6), (8, 17, 11, 2), (0, 9, 17, 8), (9, 1, 10, 17)])
_uv = me_012.uv_layers.new(name='UV 맵')
_uv.uv.foreach_set('vector', [0.5, 0.1326, 0.625, 0.1326, 0.625, 0.2652, 0.5, 0.2652, 0.5, 0.2652, 0.625, 0.2652, 0.625, 0.5, 0.5, 0.5, 0.5, 0.625, 0.625, 0.625, 0.625, 0.75, 0.5, 0.75, 0.5, 0.75, 0.625, 0.75, 0.625, 0.9848, 0.5, 0.9848, 0.1402, 0.625, 0.375, 0.625, 0.375, 0.75, 0.1402, 0.75, 0.625, 0.625, 0.8598, 0.625, 0.8598, 0.75, 0.625, 0.75, 0.625, 0.5, 0.8598, 0.5, 0.8598, 0.625, 0.625, 0.625, 0.1402, 0.5, 0.375, 0.5, 0.375, 0.625, 0.1402, 0.625, 0.375, 0.75, 0.5, 0.75, 0.5, 0.9848, 0.375, 0.9848, 0.375, 0.625, 0.5, 0.625, 0.5, 0.75, 0.375, 0.75, 0.375, 0.5, 0.5, 0.5, 0.5, 0.625, 0.375, 0.625, 0.5, 0.5, 0.625, 0.5, 0.625, 0.625, 0.5, 0.625, 0.375, 0.2652, 0.5, 0.2652, 0.5, 0.5, 0.375, 0.5, 0.375, 0.1326, 0.5, 0.1326, 0.5, 0.2652, 0.375, 0.2652, 0.375, 0.0, 0.5, 0.0, 0.5, 0.1326, 0.375, 0.1326, 0.5, 0.0, 0.625, 0.0, 0.625, 0.1326, 0.5, 0.1326])
me_012.update()
me_010 = bpy.data.meshes.new('큐브.010')
me_010.from_pydata([(-0.0186, -0.1515, -0.07826), (-0.0226, -0.06378, -0.01953), (-0.01991, 0.04365, -0.07466), (-0.02697, 0.0457, -0.008763), (0.0645, -0.1533, -0.07885), (0.03592, -0.0644, -0.01968), (0.05134, 0.04452, -0.07501), (0.03027, 0.04808, -0.01015), (-0.02007, -0.04948, -0.07326), (-0.02474, -0.1121, -0.04862), (-0.02513, -0.007324, -0.01025), (-0.02734, 0.05093, -0.0408), (0.01648, 0.0627, -0.08258), (0.0006566, 0.05093, -0.004353), (0.04487, 0.05508, -0.04283), (0.06062, -0.05, -0.07334), (0.03199, -0.006157, -0.01095), (0.07, -0.12, -0.0507), (0.01741, -0.1863, -0.08549), (0.004785, -0.06446, -0.01745), (0.0, 0.0, 0.0), (0.02208, -0.05857, -0.08418), (0.01722, -0.1612, -0.05559), (0.05692, -0.02827, -0.042), (0.008757, 0.07079, -0.03943), (-0.03128, -0.02816, -0.04175)], [], [(25, 10, 3, 11), (24, 13, 7, 14), (23, 16, 5, 17), (22, 19, 1, 9), (21, 15, 4, 18), (20, 10, 1, 19), (16, 20, 19, 5), (7, 13, 20, 16), (13, 3, 10, 20), (8, 21, 18, 0), (2, 12, 21, 8), (12, 6, 15, 21), (18, 22, 9, 0), (4, 17, 22, 18), (17, 5, 19, 22), (15, 23, 17, 4), (6, 14, 23, 15), (14, 7, 16, 23), (12, 24, 14, 6), (2, 11, 24, 12), (11, 3, 13, 24), (8, 25, 11, 2), (0, 9, 25, 8), (9, 1, 10, 25)])
_uv = me_010.uv_layers.new(name='UV 맵')
_uv.uv.foreach_set('vector', [0.5, 0.125, 0.625, 0.125, 0.625, 0.25, 0.5, 0.25, 0.5, 0.375, 0.625, 0.375, 0.625, 0.5, 0.5, 0.5, 0.5, 0.625, 0.625, 0.625, 0.625, 0.75, 0.5, 0.75, 0.5, 0.875, 0.625, 0.875, 0.625, 1.0, 0.5, 1.0, 0.25, 0.625, 0.375, 0.625, 0.375, 0.75, 0.25, 0.75, 0.75, 0.625, 0.875, 0.625, 0.875, 0.75, 0.75, 0.75, 0.625, 0.625, 0.75, 0.625, 0.75, 0.75, 0.625, 0.75, 0.625, 0.5, 0.75, 0.5, 0.75, 0.625, 0.625, 0.625, 0.75, 0.5, 0.875, 0.5, 0.875, 0.625, 0.75, 0.625, 0.125, 0.625, 0.25, 0.625, 0.25, 0.75, 0.125, 0.75, 0.125, 0.5, 0.25, 0.5, 0.25, 0.625, 0.125, 0.625, 0.25, 0.5, 0.375, 0.5, 0.375, 0.625, 0.25, 0.625, 0.375, 0.875, 0.5, 0.875, 0.5, 1.0, 0.375, 1.0, 0.375, 0.75, 0.5, 0.75, 0.5, 0.875, 0.375, 0.875, 0.5, 0.75, 0.625, 0.75, 0.625, 0.875, 0.5, 0.875, 0.375, 0.625, 0.5, 0.625, 0.5, 0.75, 0.375, 0.75, 0.375, 0.5, 0.5, 0.5, 0.5, 0.625, 0.375, 0.625, 0.5, 0.5, 0.625, 0.5, 0.625, 0.625, 0.5, 0.625, 0.375, 0.375, 0.5, 0.375, 0.5, 0.5, 0.375, 0.5, 0.375, 0.25, 0.5, 0.25, 0.5, 0.375, 0.375, 0.375, 0.5, 0.25, 0.625, 0.25, 0.625, 0.375, 0.5, 0.375, 0.375, 0.125, 0.5, 0.125, 0.5, 0.25, 0.375, 0.25, 0.375, 0.0, 0.5, 0.0, 0.5, 0.125, 0.375, 0.125, 0.5, 0.0, 0.625, 0.0, 0.625, 0.125, 0.5, 0.125])
me_010.update()
me_011 = bpy.data.meshes.new('큐브.011')
me_011.from_pydata([(0.01241, -0.06179, -0.05662), (0.01291, -0.04548, 0.03353), (0.01416, 0.05195, -0.05515), (0.01454, 0.04258, 0.03257), (0.2204, -0.01757, -0.03347), (0.2379, -0.01505, 0.01551), (0.2336, 0.03978, -0.03959), (0.2283, 0.03687, 0.01833), (0.01663, -0.003901, -0.06351), (0.01098, -0.06375, -0.005293), (0.01238, -0.003148, 0.04944), (0.01387, 0.05953, -0.003471), (0.2366, 0.04936, -0.005082), (0.2375, 0.003419, -0.04678), (0.2387, 0.007237, 0.02769), (0.2392, -0.0175, -0.001207), (0.2521, 0.01151, 0.0001746), (0.0, -1.863e-09, 0.0)], [], [(17, 10, 3, 11), (11, 3, 7, 12), (16, 14, 5, 15), (15, 5, 1, 9), (8, 13, 4, 0), (14, 10, 1, 5), (7, 3, 10, 14), (2, 6, 13, 8), (4, 15, 9, 0), (13, 16, 15, 4), (6, 12, 16, 13), (12, 7, 14, 16), (2, 11, 12, 6), (8, 17, 11, 2), (0, 9, 17, 8), (9, 1, 10, 17)])
_uv = me_011.uv_layers.new(name='UV 맵')
_uv.uv.foreach_set('vector', [0.5, 0.1326, 0.625, 0.1326, 0.625, 0.2652, 0.5, 0.2652, 0.5, 0.2652, 0.625, 0.2652, 0.625, 0.5, 0.5, 0.5, 0.5, 0.625, 0.625, 0.625, 0.625, 0.75, 0.5, 0.75, 0.5, 0.75, 0.625, 0.75, 0.625, 0.9848, 0.5, 0.9848, 0.1402, 0.625, 0.375, 0.625, 0.375, 0.75, 0.1402, 0.75, 0.625, 0.625, 0.8598, 0.625, 0.8598, 0.75, 0.625, 0.75, 0.625, 0.5, 0.8598, 0.5, 0.8598, 0.625, 0.625, 0.625, 0.1402, 0.5, 0.375, 0.5, 0.375, 0.625, 0.1402, 0.625, 0.375, 0.75, 0.5, 0.75, 0.5, 0.9848, 0.375, 0.9848, 0.375, 0.625, 0.5, 0.625, 0.5, 0.75, 0.375, 0.75, 0.375, 0.5, 0.5, 0.5, 0.5, 0.625, 0.375, 0.625, 0.5, 0.5, 0.625, 0.5, 0.625, 0.625, 0.5, 0.625, 0.375, 0.2652, 0.5, 0.2652, 0.5, 0.5, 0.375, 0.5, 0.375, 0.1326, 0.5, 0.1326, 0.5, 0.2652, 0.375, 0.2652, 0.375, 0.0, 0.5, 0.0, 0.5, 0.1326, 0.375, 0.1326, 0.5, 0.0, 0.625, 0.0, 0.625, 0.1326, 0.5, 0.1326])
me_011.update()
me_003 = bpy.data.meshes.new('큐브.003')
me_003.from_pydata([(-0.04318, -0.07625, 0.05223), (-0.04736, -0.07219, 0.2195), (-0.04852, 0.04394, 0.04161), (-0.05214, 0.06024, 0.2136), (0.04241, -0.07625, 0.05223), (0.04658, -0.07219, 0.2195), (0.04775, 0.04394, 0.04161), (0.05136, 0.06024, 0.2136), (-0.05618, 0.0035, 0.01824), (-0.05221, -0.08574, 0.1373), (-0.06542, -0.0008141, 0.2323), (-0.05592, 0.06105, 0.1454), (0.002451, 0.06122, 0.03748), (-0.0003876, 0.07384, 0.2243), (0.05514, 0.06105, 0.1454), (0.0554, 0.0035, 0.01824), (0.06465, -0.0008141, 0.2323), (0.05143, -0.08574, 0.1373), (-0.0003876, -0.1007, 0.03223), (-0.0003876, -0.08682, 0.2332), (-0.0003876, -0.002969, 0.2657), (0.0, 0.0, 0.0), (-0.0003876, -0.1199, 0.1341), (0.08463, -0.004192, 0.1369), (-0.0003876, 0.08496, 0.1378), (-0.08541, -0.004192, 0.1369)], [], [(25, 10, 3, 11), (24, 13, 7, 14), (23, 16, 5, 17), (22, 19, 1, 9), (21, 15, 4, 18), (20, 10, 1, 19), (16, 20, 19, 5), (7, 13, 20, 16), (13, 3, 10, 20), (8, 21, 18, 0), (2, 12, 21, 8), (12, 6, 15, 21), (18, 22, 9, 0), (4, 17, 22, 18), (17, 5, 19, 22), (15, 23, 17, 4), (6, 14, 23, 15), (14, 7, 16, 23), (12, 24, 14, 6), (2, 11, 24, 12), (11, 3, 13, 24), (8, 25, 11, 2), (0, 9, 25, 8), (9, 1, 10, 25)])
_uv = me_003.uv_layers.new(name='UV 맵')
_uv.uv.foreach_set('vector', [0.5, 0.125, 0.625, 0.125, 0.625, 0.25, 0.5, 0.25, 0.5, 0.375, 0.625, 0.375, 0.625, 0.5, 0.5, 0.5, 0.5, 0.625, 0.625, 0.625, 0.625, 0.75, 0.5, 0.75, 0.5, 0.875, 0.625, 0.875, 0.625, 1.0, 0.5, 1.0, 0.25, 0.625, 0.375, 0.625, 0.375, 0.75, 0.25, 0.75, 0.75, 0.625, 0.875, 0.625, 0.875, 0.75, 0.75, 0.75, 0.625, 0.625, 0.75, 0.625, 0.75, 0.75, 0.625, 0.75, 0.625, 0.5, 0.75, 0.5, 0.75, 0.625, 0.625, 0.625, 0.75, 0.5, 0.875, 0.5, 0.875, 0.625, 0.75, 0.625, 0.125, 0.625, 0.25, 0.625, 0.25, 0.75, 0.125, 0.75, 0.125, 0.5, 0.25, 0.5, 0.25, 0.625, 0.125, 0.625, 0.25, 0.5, 0.375, 0.5, 0.375, 0.625, 0.25, 0.625, 0.375, 0.875, 0.5, 0.875, 0.5, 1.0, 0.375, 1.0, 0.375, 0.75, 0.5, 0.75, 0.5, 0.875, 0.375, 0.875, 0.5, 0.75, 0.625, 0.75, 0.625, 0.875, 0.5, 0.875, 0.375, 0.625, 0.5, 0.625, 0.5, 0.75, 0.375, 0.75, 0.375, 0.5, 0.5, 0.5, 0.5, 0.625, 0.375, 0.625, 0.5, 0.5, 0.625, 0.5, 0.625, 0.625, 0.5, 0.625, 0.375, 0.375, 0.5, 0.375, 0.5, 0.5, 0.375, 0.5, 0.375, 0.25, 0.5, 0.25, 0.5, 0.375, 0.375, 0.375, 0.5, 0.25, 0.625, 0.25, 0.625, 0.375, 0.5, 0.375, 0.375, 0.125, 0.5, 0.125, 0.5, 0.25, 0.375, 0.25, 0.375, 0.0, 0.5, 0.0, 0.5, 0.125, 0.375, 0.125, 0.5, 0.0, 0.625, 0.0, 0.625, 0.125, 0.5, 0.125])
me_003.update()
me_006 = bpy.data.meshes.new('큐브.006')
me_006.from_pydata([], [], [])
_uv = me_006.uv_layers.new(name='UV 맵')
_uv.uv.foreach_set('vector', [])
me_006.update()
me_x = bpy.data.meshes.new('큐브')
me_x.from_pydata([(-0.1112, -0.06053, -0.002268), (-0.1688, 0.01415, 0.4831), (-0.1, 0.07543, -0.001841), (-0.1816, 0.1088, 0.4867), (0.1112, -0.06053, -0.002268), (0.1673, 0.01123, 0.4862), (0.1, 0.07543, -0.001841), (0.1732, 0.1086, 0.4869), (-0.08624, -0.08103, 0.1457), (-0.1143, -0.06866, 0.2752), (-0.1392, -0.04357, 0.3982), (-0.1799, 0.1277, 0.4158), (-0.1388, 0.09345, 0.287), (-0.09847, 0.05487, 0.1471), (0.1712, 0.1249, 0.4169), (0.1388, 0.09372, 0.2874), (0.09847, 0.05487, 0.1471), (0.1401, -0.04283, 0.3984), (0.1143, -0.06866, 0.2752), (0.08624, -0.08103, 0.1457), (0.0008067, 0.1028, 0.006834), (0.003709, 0.1174, 0.5039), (0.0005373, -0.1027, 0.008753), (0.0004316, -0.01335, 0.5072), (0.002172, -0.1061, 0.1426), (0.0005194, -0.1012, 0.2752), (0.0006321, -0.07149, 0.4067), (0.001501, 0.07195, 0.1423), (0.005093, 0.1023, 0.2809), (-0.002854, 0.1337, 0.4096), (-0.1381, 0.001776, 0.00851), (-0.1803, 0.05707, 0.5038), (0.1381, 0.001775, 0.00851), (0.1801, 0.05609, 0.5071), (0.121, -0.01654, 0.142), (0.1521, 0.008069, 0.2756), (0.1842, 0.03203, 0.3926), (-0.121, -0.01654, 0.142), (-0.1517, 0.00829, 0.2755), (-0.1843, 0.03206, 0.3918), (-2.923e-10, 0.1038, 0.529), (0.0, 0.0, 0.0)], [], [(39, 31, 3, 11), (29, 21, 7, 14), (36, 33, 5, 17), (26, 23, 1, 10), (41, 32, 4, 22), (40, 31, 1, 23), (22, 24, 8, 0), (24, 25, 9, 8), (25, 26, 10, 9), (32, 34, 19, 4), (34, 35, 18, 19), (35, 36, 17, 18), (20, 27, 16, 6), (27, 28, 15, 16), (28, 29, 14, 15), (30, 37, 13, 2), (37, 38, 12, 13), (38, 39, 11, 12), (12, 11, 29, 28), (13, 12, 28, 27), (2, 13, 27, 20), (18, 17, 26, 25), (19, 18, 25, 24), (4, 19, 24, 22), (33, 40, 23, 5), (30, 41, 22, 0), (17, 5, 23, 26), (11, 3, 21, 29), (2, 20, 41, 30), (7, 21, 40, 33), (9, 10, 39, 38), (8, 9, 38, 37), (0, 8, 37, 30), (15, 14, 36, 35), (16, 15, 35, 34), (6, 16, 34, 32), (21, 3, 31, 40), (20, 6, 32, 41), (14, 7, 33, 36), (10, 1, 31, 39)])
_uv = me_x.uv_layers.new(name='UV 맵')
_uv.uv.foreach_set('vector', [0.5625, 0.125, 0.625, 0.125, 0.625, 0.25, 0.5625, 0.25, 0.5625, 0.375, 0.625, 0.375, 0.625, 0.5, 0.5625, 0.5, 0.5625, 0.625, 0.625, 0.625, 0.625, 0.75, 0.5625, 0.75, 0.5625, 0.875, 0.625, 0.875, 0.625, 1.0, 0.5625, 1.0, 0.25, 0.625, 0.375, 0.625, 0.375, 0.75, 0.25, 0.75, 0.75, 0.625, 0.875, 0.625, 0.875, 0.75, 0.75, 0.75, 0.375, 0.875, 0.4375, 0.875, 0.4375, 1.0, 0.375, 1.0, 0.4375, 0.875, 0.5, 0.875, 0.5, 1.0, 0.4375, 1.0, 0.5, 0.875, 0.5625, 0.875, 0.5625, 1.0, 0.5, 1.0, 0.375, 0.625, 0.4375, 0.625, 0.4375, 0.75, 0.375, 0.75, 0.4375, 0.625, 0.5, 0.625, 0.5, 0.75, 0.4375, 0.75, 0.5, 0.625, 0.5625, 0.625, 0.5625, 0.75, 0.5, 0.75, 0.375, 0.375, 0.4375, 0.375, 0.4375, 0.5, 0.375, 0.5, 0.4375, 0.375, 0.5, 0.375, 0.5, 0.5, 0.4375, 0.5, 0.5, 0.375, 0.5625, 0.375, 0.5625, 0.5, 0.5, 0.5, 0.375, 0.125, 0.4375, 0.125, 0.4375, 0.25, 0.375, 0.25, 0.4375, 0.125, 0.5, 0.125, 0.5, 0.25, 0.4375, 0.25, 0.5, 0.125, 0.5625, 0.125, 0.5625, 0.25, 0.5, 0.25, 0.5, 0.25, 0.5625, 0.25, 0.5625, 0.375, 0.5, 0.375, 0.4375, 0.25, 0.5, 0.25, 0.5, 0.375, 0.4375, 0.375, 0.375, 0.25, 0.4375, 0.25, 0.4375, 0.375, 0.375, 0.375, 0.5, 0.75, 0.5625, 0.75, 0.5625, 0.875, 0.5, 0.875, 0.4375, 0.75, 0.5, 0.75, 0.5, 0.875, 0.4375, 0.875, 0.375, 0.75, 0.4375, 0.75, 0.4375, 0.875, 0.375, 0.875, 0.625, 0.625, 0.75, 0.625, 0.75, 0.75, 0.625, 0.75, 0.125, 0.625, 0.25, 0.625, 0.25, 0.75, 0.125, 0.75, 0.5625, 0.75, 0.625, 0.75, 0.625, 0.875, 0.5625, 0.875, 0.5625, 0.25, 0.625, 0.25, 0.625, 0.375, 0.5625, 0.375, 0.125, 0.5, 0.25, 0.5, 0.25, 0.625, 0.125, 0.625, 0.625, 0.5, 0.75, 0.5, 0.75, 0.625, 0.625, 0.625, 0.5, 0.0, 0.5625, 0.0, 0.5625, 0.125, 0.5, 0.125, 0.4375, 0.0, 0.5, 0.0, 0.5, 0.125, 0.4375, 0.125, 0.375, 0.0, 0.4375, 0.0, 0.4375, 0.125, 0.375, 0.125, 0.5, 0.5, 0.5625, 0.5, 0.5625, 0.625, 0.5, 0.625, 0.4375, 0.5, 0.5, 0.5, 0.5, 0.625, 0.4375, 0.625, 0.375, 0.5, 0.4375, 0.5, 0.4375, 0.625, 0.375, 0.625, 0.75, 0.5, 0.875, 0.5, 0.875, 0.625, 0.75, 0.625, 0.25, 0.5, 0.375, 0.5, 0.375, 0.625, 0.25, 0.625, 0.5625, 0.5, 0.625, 0.5, 0.625, 0.625, 0.5625, 0.625, 0.5625, 0.0, 0.625, 0.0, 0.625, 0.125, 0.5625, 0.125])
me_x.update()

# ---- objects
ob_rightupleg = bpy.data.objects.new('RightUpLeg', me_004)
ob_rightleg = bpy.data.objects.new('RightLeg', me_005)
ob_righthand = bpy.data.objects.new('RightHand', me_013)
ob_rightforearm = bpy.data.objects.new('RightForeArm', me_002)
ob_rightfoot = bpy.data.objects.new('RightFoot', me_007)
ob_rightarm = bpy.data.objects.new('RightArm', me_001)
ob_leftupleg = bpy.data.objects.new('LeftUpLeg', me_008)
ob_leftleg = bpy.data.objects.new('LeftLeg', me_009)
ob_lefthand = bpy.data.objects.new('LeftHand', me_014)
ob_leftforearm = bpy.data.objects.new('LeftForeArm', me_012)
ob_leftfoot = bpy.data.objects.new('LeftFoot', me_010)
ob_leftarm = bpy.data.objects.new('LeftArm', me_011)
ob_head = bpy.data.objects.new('Head', me_003)
ob_hand = bpy.data.objects.new('Hand', me_006)
ob_body = bpy.data.objects.new('body', me_x)

# ---- transforms, parenting, visibility, modifiers, constraints
ob_rightupleg.location = (-0.06591, -0.01646, 0.9794)
ob_rightleg.location = (-0.1204, -0.002155, 0.5225)
ob_rightleg.scale = (1.0, 1.0, 1.0)
ob_righthand.location = (-0.6786, 0.03706, 1.42)
ob_righthand.scale = (1.0, 1.0, 1.0)
ob_rightforearm.location = (-0.4442, 0.04596, 1.426)
ob_rightfoot.location = (-0.1548, 0.017, 0.08843)
ob_rightfoot.scale = (1.0, 1.0, 1.0)
ob_rightarm.location = (-0.1859, 0.0286, 1.429)
ob_leftupleg.location = (0.06591, -0.01646, 0.9794)
ob_leftleg.location = (0.1204, -0.002155, 0.5225)
ob_leftleg.scale = (1.0, 1.0, 1.0)
ob_lefthand.location = (0.6786, 0.03706, 1.42)
ob_lefthand.scale = (1.0, 1.0, 1.0)
ob_leftforearm.location = (0.4442, 0.04596, 1.426)
ob_leftfoot.location = (0.1548, 0.017, 0.08843)
ob_leftfoot.scale = (1.0, 1.0, 1.0)
ob_leftarm.location = (0.1859, 0.0286, 1.429)
ob_head.location = (0.0003874, -0.003222, 1.504)
ob_head.scale = (1.0, 1.0, 1.0)
ob_hand.location = (0.0, 0.0, 0.0)
ob_hand.scale = (0.1, 0.1, 0.1)
ob_body.location = (-2.372e-07, -0.03455, 0.9751)

# ---- collection membership
col_collection.objects.link(ob_rightupleg)
col_collection.objects.link(ob_rightleg)
col_collection.objects.link(ob_righthand)
col_collection.objects.link(ob_rightforearm)
col_collection.objects.link(ob_rightfoot)
col_collection.objects.link(ob_rightarm)
col_collection.objects.link(ob_leftupleg)
col_collection.objects.link(ob_leftleg)
col_collection.objects.link(ob_lefthand)
col_collection.objects.link(ob_leftforearm)
col_collection.objects.link(ob_leftfoot)
col_collection.objects.link(ob_leftarm)
col_collection.objects.link(ob_head)
col_collection.objects.link(ob_hand)
col_collection.objects.link(ob_body)

# ---- scene / render settings (as saved in the file)
scene.frame_start = 1; scene.frame_end = 250; scene.frame_set(1)
scene.render.engine = 'BLENDER_EEVEE_NEXT'
scene.cycles.sampling_pattern = 'TABULATED_SOBOL'
scene.eevee.ray_tracing_options.trace_max_roughness = 0.0
bpy.context.view_layer.update()

# ---- added for rendering (the .blend has no active camera and no usable light): camera, sun
cam_auto = bpy.data.cameras.new('AutoCamera')
cam_auto.lens = 50.0
cam_auto.sensor_width = 36.0
cam_auto.clip_end = 1000.0
ob_auto_camera = bpy.data.objects.new('AutoCamera', cam_auto)
scene.collection.objects.link(ob_auto_camera)
ob_auto_camera.location = (2.33595, -2.83819, 2.75348)
ob_auto_camera.rotation_euler = (1.09748, -7.21219e-08, 0.694738)
scene.camera = ob_auto_camera
light_auto_sun = bpy.data.lights.new('AutoSun', 'SUN')
light_auto_sun.energy = 3.0
light_auto_sun.angle = 0.0523599
ob_auto_sun = bpy.data.objects.new('AutoSun', light_auto_sun)
scene.collection.objects.link(ob_auto_sun)
ob_auto_sun.rotation_euler = (0.872665, 0.174533, 0.523599)
bpy.context.view_layer.update()
